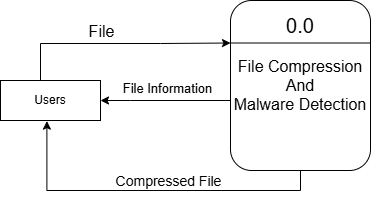

The diagram above was exported from draw.io. Its source (the exported page's mxGraphModel, read from the mxfile embedded in the PNG):
<mxGraphModel dx="806" dy="447" grid="1" gridSize="10" guides="1" tooltips="1" connect="1" arrows="1" fold="1" page="1" pageScale="1" pageWidth="850" pageHeight="1100" math="0" shadow="0">
  <root>
    <mxCell id="0" />
    <mxCell id="1" parent="0" />
    <mxCell id="VdGVgcKPEEDuukpVeULy-7" style="edgeStyle=orthogonalEdgeStyle;rounded=0;orthogonalLoop=1;jettySize=auto;html=1;" parent="1" source="VdGVgcKPEEDuukpVeULy-2" target="VdGVgcKPEEDuukpVeULy-5" edge="1">
      <mxGeometry relative="1" as="geometry">
        <Array as="points">
          <mxPoint x="290" y="230" />
          <mxPoint x="290" y="230" />
        </Array>
      </mxGeometry>
    </mxCell>
    <mxCell id="VdGVgcKPEEDuukpVeULy-10" value="&lt;font style=&quot;font-size: 13px;&quot;&gt;File Information&lt;/font&gt;" style="edgeLabel;html=1;align=center;verticalAlign=middle;resizable=0;points=[];" parent="VdGVgcKPEEDuukpVeULy-7" connectable="0" vertex="1">
      <mxGeometry x="0.1381" relative="1" as="geometry">
        <mxPoint x="10" y="-13" as="offset" />
      </mxGeometry>
    </mxCell>
    <mxCell id="VdGVgcKPEEDuukpVeULy-2" value="&lt;font style=&quot;font-size: 16px;&quot;&gt;File Compression And&lt;/font&gt;&lt;div&gt;&lt;font style=&quot;font-size: 16px;&quot;&gt;Malware Detection&lt;/font&gt;&lt;/div&gt;" style="rounded=1;whiteSpace=wrap;html=1;" parent="1" vertex="1">
      <mxGeometry x="390" y="130" width="140" height="170" as="geometry" />
    </mxCell>
    <mxCell id="VdGVgcKPEEDuukpVeULy-3" value="" style="endArrow=none;html=1;rounded=0;exitX=0;exitY=0.25;exitDx=0;exitDy=0;entryX=1;entryY=0.25;entryDx=0;entryDy=0;" parent="1" source="VdGVgcKPEEDuukpVeULy-2" target="VdGVgcKPEEDuukpVeULy-2" edge="1">
      <mxGeometry width="50" height="50" relative="1" as="geometry">
        <mxPoint x="400" y="380" as="sourcePoint" />
        <mxPoint x="450" y="330" as="targetPoint" />
      </mxGeometry>
    </mxCell>
    <mxCell id="VdGVgcKPEEDuukpVeULy-4" value="0.0" style="text;html=1;align=center;verticalAlign=middle;whiteSpace=wrap;rounded=0;fontSize=20;" parent="1" vertex="1">
      <mxGeometry x="430" y="140" width="60" height="30" as="geometry" />
    </mxCell>
    <mxCell id="VdGVgcKPEEDuukpVeULy-6" style="edgeStyle=orthogonalEdgeStyle;rounded=0;orthogonalLoop=1;jettySize=auto;html=1;entryX=0;entryY=0.25;entryDx=0;entryDy=0;" parent="1" source="VdGVgcKPEEDuukpVeULy-5" target="VdGVgcKPEEDuukpVeULy-2" edge="1">
      <mxGeometry relative="1" as="geometry">
        <mxPoint x="340" y="230" as="targetPoint" />
        <Array as="points">
          <mxPoint x="200" y="173" />
          <mxPoint x="320" y="173" />
        </Array>
      </mxGeometry>
    </mxCell>
    <mxCell id="VdGVgcKPEEDuukpVeULy-9" value="File" style="edgeLabel;html=1;align=center;verticalAlign=middle;resizable=0;points=[];fontSize=16;" parent="VdGVgcKPEEDuukpVeULy-6" connectable="0" vertex="1">
      <mxGeometry x="-0.1512" y="1" relative="1" as="geometry">
        <mxPoint x="1" y="-12" as="offset" />
      </mxGeometry>
    </mxCell>
    <mxCell id="VdGVgcKPEEDuukpVeULy-5" value="Users" style="rounded=0;whiteSpace=wrap;html=1;" parent="1" vertex="1">
      <mxGeometry x="160" y="210" width="100" height="40" as="geometry" />
    </mxCell>
    <mxCell id="VdGVgcKPEEDuukpVeULy-8" style="edgeStyle=orthogonalEdgeStyle;rounded=0;orthogonalLoop=1;jettySize=auto;html=1;entryX=0.464;entryY=1.015;entryDx=0;entryDy=0;entryPerimeter=0;" parent="1" source="VdGVgcKPEEDuukpVeULy-2" target="VdGVgcKPEEDuukpVeULy-5" edge="1">
      <mxGeometry relative="1" as="geometry">
        <Array as="points">
          <mxPoint x="460" y="320" />
          <mxPoint x="206" y="320" />
          <mxPoint x="206" y="251" />
        </Array>
      </mxGeometry>
    </mxCell>
    <mxCell id="VdGVgcKPEEDuukpVeULy-11" value="&lt;font style=&quot;font-size: 14px;&quot;&gt;Compressed File&lt;/font&gt;" style="edgeLabel;html=1;align=center;verticalAlign=middle;resizable=0;points=[];" parent="VdGVgcKPEEDuukpVeULy-8" connectable="0" vertex="1">
      <mxGeometry x="0.1372" y="1" relative="1" as="geometry">
        <mxPoint x="42" y="-11" as="offset" />
      </mxGeometry>
    </mxCell>
  </root>
</mxGraphModel>